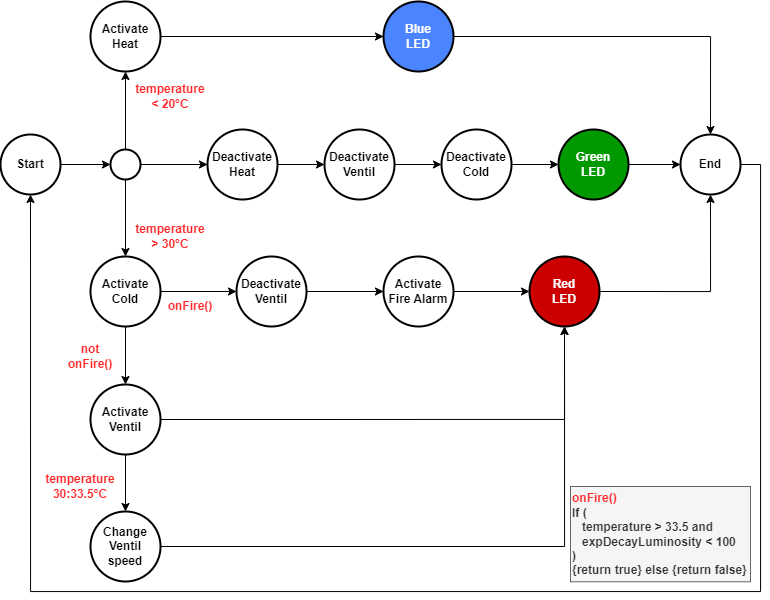

The diagram above was exported from draw.io. Its source (the exported page's mxGraphModel, read from the mxfile embedded in the PNG):
<mxGraphModel dx="1235" dy="731" grid="1" gridSize="10" guides="1" tooltips="1" connect="1" arrows="1" fold="1" page="1" pageScale="1" pageWidth="827" pageHeight="1169" math="1" shadow="0">
  <root>
    <mxCell id="0" />
    <mxCell id="1" parent="0" />
    <mxCell id="b3kbWx2C9i-af0O9iiDA-1" value="&lt;b&gt;Start&lt;/b&gt;" style="strokeWidth=2;html=1;shape=mxgraph.flowchart.start_2;whiteSpace=wrap;" vertex="1" parent="1">
      <mxGeometry x="160" y="233" width="60" height="60" as="geometry" />
    </mxCell>
    <mxCell id="b3kbWx2C9i-af0O9iiDA-28" value="" style="edgeStyle=orthogonalEdgeStyle;rounded=0;orthogonalLoop=1;jettySize=auto;html=1;" edge="1" parent="1" source="b3kbWx2C9i-af0O9iiDA-2" target="b3kbWx2C9i-af0O9iiDA-25">
      <mxGeometry relative="1" as="geometry" />
    </mxCell>
    <mxCell id="b3kbWx2C9i-af0O9iiDA-2" value="" style="strokeWidth=2;html=1;shape=mxgraph.flowchart.start_2;whiteSpace=wrap;" vertex="1" parent="1">
      <mxGeometry x="270" y="248" width="30" height="30" as="geometry" />
    </mxCell>
    <mxCell id="b3kbWx2C9i-af0O9iiDA-3" value="&lt;b&gt;Activate&lt;br&gt;Heat&lt;/b&gt;" style="strokeWidth=2;html=1;shape=mxgraph.flowchart.start_2;whiteSpace=wrap;" vertex="1" parent="1">
      <mxGeometry x="250" y="100" width="70" height="70" as="geometry" />
    </mxCell>
    <mxCell id="b3kbWx2C9i-af0O9iiDA-4" value="&lt;b&gt;Activate&lt;br&gt;Cold&lt;/b&gt;" style="strokeWidth=2;html=1;shape=mxgraph.flowchart.start_2;whiteSpace=wrap;" vertex="1" parent="1">
      <mxGeometry x="250" y="355" width="70" height="70" as="geometry" />
    </mxCell>
    <mxCell id="b3kbWx2C9i-af0O9iiDA-5" value="&lt;b&gt;Activate&lt;br&gt;Ventil&lt;/b&gt;" style="strokeWidth=2;html=1;shape=mxgraph.flowchart.start_2;whiteSpace=wrap;" vertex="1" parent="1">
      <mxGeometry x="250" y="483" width="70" height="70" as="geometry" />
    </mxCell>
    <mxCell id="b3kbWx2C9i-af0O9iiDA-6" style="rounded=0;orthogonalLoop=1;jettySize=auto;html=1;exitX=1;exitY=0.5;exitDx=0;exitDy=0;exitPerimeter=0;entryX=0;entryY=0.5;entryDx=0;entryDy=0;entryPerimeter=0;" edge="1" parent="1" source="b3kbWx2C9i-af0O9iiDA-1" target="b3kbWx2C9i-af0O9iiDA-2">
      <mxGeometry relative="1" as="geometry" />
    </mxCell>
    <mxCell id="b3kbWx2C9i-af0O9iiDA-7" style="edgeStyle=orthogonalEdgeStyle;rounded=0;orthogonalLoop=1;jettySize=auto;html=1;exitX=0.5;exitY=0;exitDx=0;exitDy=0;exitPerimeter=0;entryX=0.5;entryY=1;entryDx=0;entryDy=0;entryPerimeter=0;" edge="1" parent="1" source="b3kbWx2C9i-af0O9iiDA-2" target="b3kbWx2C9i-af0O9iiDA-3">
      <mxGeometry relative="1" as="geometry" />
    </mxCell>
    <mxCell id="b3kbWx2C9i-af0O9iiDA-8" value="&lt;b&gt;temperature&lt;br&gt;&amp;lt; 20°C&lt;/b&gt;" style="text;html=1;align=center;verticalAlign=middle;whiteSpace=wrap;rounded=0;fontColor=#FF2828;" vertex="1" parent="1">
      <mxGeometry x="300" y="180" width="60" height="30" as="geometry" />
    </mxCell>
    <mxCell id="b3kbWx2C9i-af0O9iiDA-9" value="&lt;b&gt;Blue&lt;br&gt;LED&lt;/b&gt;" style="strokeWidth=2;html=1;shape=mxgraph.flowchart.start_2;whiteSpace=wrap;labelBackgroundColor=none;fillColor=#4A85FF;fontColor=#FFFFFF;" vertex="1" parent="1">
      <mxGeometry x="543" y="100" width="70" height="70" as="geometry" />
    </mxCell>
    <mxCell id="b3kbWx2C9i-af0O9iiDA-10" style="edgeStyle=orthogonalEdgeStyle;rounded=0;orthogonalLoop=1;jettySize=auto;html=1;exitX=1;exitY=0.5;exitDx=0;exitDy=0;exitPerimeter=0;entryX=0;entryY=0.5;entryDx=0;entryDy=0;entryPerimeter=0;" edge="1" parent="1" source="b3kbWx2C9i-af0O9iiDA-3" target="b3kbWx2C9i-af0O9iiDA-9">
      <mxGeometry relative="1" as="geometry" />
    </mxCell>
    <mxCell id="b3kbWx2C9i-af0O9iiDA-11" value="&lt;b&gt;temperature&lt;br&gt;&amp;gt; 30°C&lt;/b&gt;" style="text;html=1;align=center;verticalAlign=middle;whiteSpace=wrap;rounded=0;fontColor=#FF2828;" vertex="1" parent="1">
      <mxGeometry x="300" y="320" width="60" height="30" as="geometry" />
    </mxCell>
    <mxCell id="b3kbWx2C9i-af0O9iiDA-12" style="edgeStyle=orthogonalEdgeStyle;rounded=0;orthogonalLoop=1;jettySize=auto;html=1;exitX=0.5;exitY=1;exitDx=0;exitDy=0;exitPerimeter=0;entryX=0.5;entryY=0;entryDx=0;entryDy=0;entryPerimeter=0;" edge="1" parent="1" source="b3kbWx2C9i-af0O9iiDA-2" target="b3kbWx2C9i-af0O9iiDA-4">
      <mxGeometry relative="1" as="geometry" />
    </mxCell>
    <mxCell id="b3kbWx2C9i-af0O9iiDA-13" style="edgeStyle=orthogonalEdgeStyle;rounded=0;orthogonalLoop=1;jettySize=auto;html=1;exitX=0.5;exitY=1;exitDx=0;exitDy=0;exitPerimeter=0;entryX=0.5;entryY=0;entryDx=0;entryDy=0;entryPerimeter=0;" edge="1" parent="1" source="b3kbWx2C9i-af0O9iiDA-4" target="b3kbWx2C9i-af0O9iiDA-5">
      <mxGeometry relative="1" as="geometry" />
    </mxCell>
    <mxCell id="b3kbWx2C9i-af0O9iiDA-14" value="&lt;b&gt;Change&lt;br&gt;Ventil speed&lt;/b&gt;" style="strokeWidth=2;html=1;shape=mxgraph.flowchart.start_2;whiteSpace=wrap;" vertex="1" parent="1">
      <mxGeometry x="250" y="610" width="70" height="70" as="geometry" />
    </mxCell>
    <mxCell id="b3kbWx2C9i-af0O9iiDA-15" style="edgeStyle=orthogonalEdgeStyle;rounded=0;orthogonalLoop=1;jettySize=auto;html=1;exitX=0.5;exitY=1;exitDx=0;exitDy=0;exitPerimeter=0;entryX=0.5;entryY=0;entryDx=0;entryDy=0;entryPerimeter=0;" edge="1" parent="1" source="b3kbWx2C9i-af0O9iiDA-5" target="b3kbWx2C9i-af0O9iiDA-14">
      <mxGeometry relative="1" as="geometry">
        <mxPoint x="440" y="550" as="targetPoint" />
      </mxGeometry>
    </mxCell>
    <mxCell id="b3kbWx2C9i-af0O9iiDA-16" value="&lt;b&gt;temperature&lt;br&gt;30:33.5°C&lt;/b&gt;" style="text;html=1;align=center;verticalAlign=middle;whiteSpace=wrap;rounded=0;fontColor=#FF2828;" vertex="1" parent="1">
      <mxGeometry x="210" y="570" width="60" height="30" as="geometry" />
    </mxCell>
    <mxCell id="b3kbWx2C9i-af0O9iiDA-17" value="&lt;b&gt;not onFire()&lt;/b&gt;" style="text;html=1;align=center;verticalAlign=middle;whiteSpace=wrap;rounded=0;fontColor=#FF2828;" vertex="1" parent="1">
      <mxGeometry x="220" y="440" width="60" height="30" as="geometry" />
    </mxCell>
    <mxCell id="b3kbWx2C9i-af0O9iiDA-18" value="&lt;b&gt;Deactivate&lt;br&gt;Ventil&lt;/b&gt;" style="strokeWidth=2;html=1;shape=mxgraph.flowchart.start_2;whiteSpace=wrap;" vertex="1" parent="1">
      <mxGeometry x="396" y="355" width="70" height="70" as="geometry" />
    </mxCell>
    <mxCell id="b3kbWx2C9i-af0O9iiDA-19" style="edgeStyle=orthogonalEdgeStyle;rounded=0;orthogonalLoop=1;jettySize=auto;html=1;exitX=1;exitY=0.5;exitDx=0;exitDy=0;exitPerimeter=0;entryX=0;entryY=0.5;entryDx=0;entryDy=0;entryPerimeter=0;" edge="1" parent="1" source="b3kbWx2C9i-af0O9iiDA-4" target="b3kbWx2C9i-af0O9iiDA-18">
      <mxGeometry relative="1" as="geometry" />
    </mxCell>
    <mxCell id="b3kbWx2C9i-af0O9iiDA-20" value="&lt;b&gt;Red&lt;br&gt;LED&lt;/b&gt;" style="strokeWidth=2;html=1;shape=mxgraph.flowchart.start_2;whiteSpace=wrap;fillColor=#CC0000;fontColor=#FFFFFF;" vertex="1" parent="1">
      <mxGeometry x="689" y="355" width="70" height="70" as="geometry" />
    </mxCell>
    <mxCell id="b3kbWx2C9i-af0O9iiDA-21" style="edgeStyle=orthogonalEdgeStyle;rounded=0;orthogonalLoop=1;jettySize=auto;html=1;exitX=1;exitY=0.5;exitDx=0;exitDy=0;exitPerimeter=0;entryX=0;entryY=0.5;entryDx=0;entryDy=0;entryPerimeter=0;" edge="1" parent="1" source="b3kbWx2C9i-af0O9iiDA-34" target="b3kbWx2C9i-af0O9iiDA-20">
      <mxGeometry relative="1" as="geometry" />
    </mxCell>
    <mxCell id="b3kbWx2C9i-af0O9iiDA-22" style="edgeStyle=orthogonalEdgeStyle;rounded=0;orthogonalLoop=1;jettySize=auto;html=1;exitX=1;exitY=0.5;exitDx=0;exitDy=0;exitPerimeter=0;entryX=0.5;entryY=1;entryDx=0;entryDy=0;entryPerimeter=0;" edge="1" parent="1" source="b3kbWx2C9i-af0O9iiDA-14" target="b3kbWx2C9i-af0O9iiDA-20">
      <mxGeometry relative="1" as="geometry" />
    </mxCell>
    <mxCell id="b3kbWx2C9i-af0O9iiDA-23" style="edgeStyle=orthogonalEdgeStyle;rounded=0;orthogonalLoop=1;jettySize=auto;html=1;exitX=1;exitY=0.5;exitDx=0;exitDy=0;exitPerimeter=0;entryX=0.5;entryY=1;entryDx=0;entryDy=0;entryPerimeter=0;" edge="1" parent="1" source="b3kbWx2C9i-af0O9iiDA-5" target="b3kbWx2C9i-af0O9iiDA-20">
      <mxGeometry relative="1" as="geometry" />
    </mxCell>
    <mxCell id="b3kbWx2C9i-af0O9iiDA-24" value="&lt;b&gt;Deactivate&lt;br&gt;Ventil&lt;/b&gt;" style="strokeWidth=2;html=1;shape=mxgraph.flowchart.start_2;whiteSpace=wrap;" vertex="1" parent="1">
      <mxGeometry x="484" y="228" width="70" height="70" as="geometry" />
    </mxCell>
    <mxCell id="b3kbWx2C9i-af0O9iiDA-25" value="&lt;b&gt;Deactivate&lt;br&gt;Heat&lt;/b&gt;" style="strokeWidth=2;html=1;shape=mxgraph.flowchart.start_2;whiteSpace=wrap;" vertex="1" parent="1">
      <mxGeometry x="367" y="228" width="70" height="70" as="geometry" />
    </mxCell>
    <mxCell id="b3kbWx2C9i-af0O9iiDA-26" value="&lt;b&gt;Deactivate&lt;br&gt;Cold&lt;/b&gt;" style="strokeWidth=2;html=1;shape=mxgraph.flowchart.start_2;whiteSpace=wrap;" vertex="1" parent="1">
      <mxGeometry x="601" y="228" width="70" height="70" as="geometry" />
    </mxCell>
    <mxCell id="b3kbWx2C9i-af0O9iiDA-27" value="&lt;b&gt;Green&lt;br&gt;LED&lt;/b&gt;" style="strokeWidth=2;html=1;shape=mxgraph.flowchart.start_2;whiteSpace=wrap;fillColor=#009900;fontColor=#FFFFFF;" vertex="1" parent="1">
      <mxGeometry x="718" y="228" width="70" height="70" as="geometry" />
    </mxCell>
    <mxCell id="b3kbWx2C9i-af0O9iiDA-29" style="edgeStyle=orthogonalEdgeStyle;rounded=0;orthogonalLoop=1;jettySize=auto;html=1;exitX=1;exitY=0.5;exitDx=0;exitDy=0;exitPerimeter=0;entryX=0;entryY=0.5;entryDx=0;entryDy=0;entryPerimeter=0;" edge="1" parent="1" source="b3kbWx2C9i-af0O9iiDA-25" target="b3kbWx2C9i-af0O9iiDA-24">
      <mxGeometry relative="1" as="geometry" />
    </mxCell>
    <mxCell id="b3kbWx2C9i-af0O9iiDA-30" style="edgeStyle=orthogonalEdgeStyle;rounded=0;orthogonalLoop=1;jettySize=auto;html=1;exitX=1;exitY=0.5;exitDx=0;exitDy=0;exitPerimeter=0;entryX=0;entryY=0.5;entryDx=0;entryDy=0;entryPerimeter=0;" edge="1" parent="1" source="b3kbWx2C9i-af0O9iiDA-24" target="b3kbWx2C9i-af0O9iiDA-26">
      <mxGeometry relative="1" as="geometry" />
    </mxCell>
    <mxCell id="b3kbWx2C9i-af0O9iiDA-31" style="edgeStyle=orthogonalEdgeStyle;rounded=0;orthogonalLoop=1;jettySize=auto;html=1;exitX=1;exitY=0.5;exitDx=0;exitDy=0;exitPerimeter=0;entryX=0;entryY=0.5;entryDx=0;entryDy=0;entryPerimeter=0;" edge="1" parent="1" source="b3kbWx2C9i-af0O9iiDA-26" target="b3kbWx2C9i-af0O9iiDA-27">
      <mxGeometry relative="1" as="geometry" />
    </mxCell>
    <mxCell id="b3kbWx2C9i-af0O9iiDA-32" value="&lt;b&gt;End&lt;/b&gt;" style="strokeWidth=2;html=1;shape=mxgraph.flowchart.start_2;whiteSpace=wrap;" vertex="1" parent="1">
      <mxGeometry x="840" y="233" width="60" height="60" as="geometry" />
    </mxCell>
    <mxCell id="b3kbWx2C9i-af0O9iiDA-35" value="" style="edgeStyle=orthogonalEdgeStyle;rounded=0;orthogonalLoop=1;jettySize=auto;html=1;exitX=1;exitY=0.5;exitDx=0;exitDy=0;exitPerimeter=0;entryX=0;entryY=0.5;entryDx=0;entryDy=0;entryPerimeter=0;" edge="1" parent="1" source="b3kbWx2C9i-af0O9iiDA-18" target="b3kbWx2C9i-af0O9iiDA-34">
      <mxGeometry relative="1" as="geometry">
        <mxPoint x="460" y="395" as="sourcePoint" />
        <mxPoint x="610" y="395" as="targetPoint" />
      </mxGeometry>
    </mxCell>
    <mxCell id="b3kbWx2C9i-af0O9iiDA-34" value="&lt;b&gt;Activate&lt;br&gt;Fire Alarm&lt;/b&gt;" style="strokeWidth=2;html=1;shape=mxgraph.flowchart.start_2;whiteSpace=wrap;" vertex="1" parent="1">
      <mxGeometry x="543" y="355" width="70" height="70" as="geometry" />
    </mxCell>
    <mxCell id="b3kbWx2C9i-af0O9iiDA-36" style="edgeStyle=orthogonalEdgeStyle;rounded=0;orthogonalLoop=1;jettySize=auto;html=1;exitX=1;exitY=0.5;exitDx=0;exitDy=0;exitPerimeter=0;entryX=0;entryY=0.5;entryDx=0;entryDy=0;entryPerimeter=0;" edge="1" parent="1" source="b3kbWx2C9i-af0O9iiDA-27" target="b3kbWx2C9i-af0O9iiDA-32">
      <mxGeometry relative="1" as="geometry" />
    </mxCell>
    <mxCell id="b3kbWx2C9i-af0O9iiDA-37" style="edgeStyle=orthogonalEdgeStyle;rounded=0;orthogonalLoop=1;jettySize=auto;html=1;exitX=1;exitY=0.5;exitDx=0;exitDy=0;exitPerimeter=0;entryX=0.5;entryY=0;entryDx=0;entryDy=0;entryPerimeter=0;" edge="1" parent="1" source="b3kbWx2C9i-af0O9iiDA-9" target="b3kbWx2C9i-af0O9iiDA-32">
      <mxGeometry relative="1" as="geometry" />
    </mxCell>
    <mxCell id="b3kbWx2C9i-af0O9iiDA-38" style="edgeStyle=orthogonalEdgeStyle;rounded=0;orthogonalLoop=1;jettySize=auto;html=1;exitX=1;exitY=0.5;exitDx=0;exitDy=0;exitPerimeter=0;entryX=0.5;entryY=1;entryDx=0;entryDy=0;entryPerimeter=0;" edge="1" parent="1" source="b3kbWx2C9i-af0O9iiDA-20" target="b3kbWx2C9i-af0O9iiDA-32">
      <mxGeometry relative="1" as="geometry" />
    </mxCell>
    <mxCell id="b3kbWx2C9i-af0O9iiDA-39" style="edgeStyle=orthogonalEdgeStyle;rounded=0;orthogonalLoop=1;jettySize=auto;html=1;entryX=0.5;entryY=1;entryDx=0;entryDy=0;entryPerimeter=0;exitX=1;exitY=0.5;exitDx=0;exitDy=0;exitPerimeter=0;" edge="1" parent="1" source="b3kbWx2C9i-af0O9iiDA-32" target="b3kbWx2C9i-af0O9iiDA-1">
      <mxGeometry relative="1" as="geometry">
        <mxPoint x="930" y="260" as="sourcePoint" />
        <Array as="points">
          <mxPoint x="920" y="263" />
          <mxPoint x="920" y="690" />
          <mxPoint x="190" y="690" />
        </Array>
      </mxGeometry>
    </mxCell>
    <mxCell id="b3kbWx2C9i-af0O9iiDA-40" value="&lt;b&gt;onFire()&lt;/b&gt;" style="text;html=1;align=center;verticalAlign=middle;whiteSpace=wrap;rounded=0;fontColor=#FF2828;" vertex="1" parent="1">
      <mxGeometry x="320" y="390" width="60" height="30" as="geometry" />
    </mxCell>
    <mxCell id="b3kbWx2C9i-af0O9iiDA-44" value="&lt;b&gt;&lt;font style=&quot;color: rgb(255, 40, 40);&quot;&gt;onFire()&lt;/font&gt;&lt;/b&gt;&lt;div&gt;&lt;b&gt;If (&lt;br&gt;&amp;nbsp; &amp;nbsp;temperature &amp;gt; 33.5 and &lt;br&gt;&amp;nbsp; &amp;nbsp;expDecayLuminosity &amp;lt; 100&lt;/b&gt;&lt;/div&gt;&lt;div&gt;&lt;b&gt;) &lt;br&gt;{&lt;span style=&quot;background-color: transparent; color: light-dark(rgb(51, 51, 51), rgb(193, 193, 193));&quot;&gt;return true&lt;/span&gt;&lt;span style=&quot;background-color: transparent; color: light-dark(rgb(51, 51, 51), rgb(193, 193, 193));&quot;&gt;} else {return false}&lt;/span&gt;&lt;/b&gt;&lt;/div&gt;" style="text;html=1;align=left;verticalAlign=middle;whiteSpace=wrap;rounded=0;imageAspect=1;resizable=1;resizeWidth=1;resizeHeight=1;fillColor=#f5f5f5;fontColor=#333333;strokeColor=#666666;" vertex="1" parent="1">
      <mxGeometry x="730" y="585" width="180" height="95.29" as="geometry" />
    </mxCell>
  </root>
</mxGraphModel>